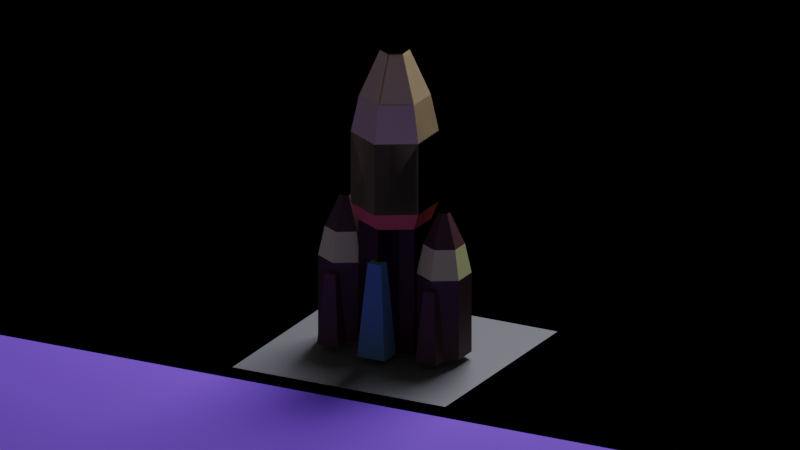 # Source: basicLowPolyRocketAnimationModel.blend  (saved by Blender 3.2.14; exported with 4.5.12 LTS)
import bpy
from mathutils import Matrix  # noqa: F401  (used for matrix-valued properties, if any)

bpy.ops.wm.read_factory_settings(use_empty=True)
scene = bpy.context.scene
scene.name = 'Scene'

# ---- collections
col_collection = bpy.data.collections.new('Collection'); scene.collection.children.link(col_collection)

# ---- materials (node trees are filled in below, after node groups)
mat_material_003 = bpy.data.materials.new('Material.003')
mat_material_003.use_transparent_shadow = False
mat_material_004 = bpy.data.materials.new('Material.004')
mat_material_004.use_transparent_shadow = False
mat_material_005 = bpy.data.materials.new('Material.005')
mat_material_005.use_transparent_shadow = False
mat_material_006 = bpy.data.materials.new('Material.006')
mat_material_006.use_transparent_shadow = False
mat_material_007 = bpy.data.materials.new('Material.007')
mat_material_007.use_transparent_shadow = False
mat_material_010 = bpy.data.materials.new('Material.010')
mat_material_010.use_transparent_shadow = False
mat_material_008 = bpy.data.materials.new('Material.008')
mat_material_008.use_transparent_shadow = False
mat_material_009 = bpy.data.materials.new('Material.009')
mat_material_009.use_transparent_shadow = False
mat_material_001 = bpy.data.materials.new('Material.001')
mat_material_001.use_transparent_shadow = False
mat_material_002 = bpy.data.materials.new('Material.002')
mat_material_002.use_transparent_shadow = False

# ---- material node trees
mat_material_003.use_nodes = True; mat_material_003.node_tree.nodes.clear()
_N = mat_material_003.node_tree.nodes; _L = mat_material_003.node_tree.links
n0 = _N.new('ShaderNodeBsdfPrincipled'); n0.name = 'Principled BSDF'; n0.location = (10, 300)
n0.distribution = 'GGX'
n0.subsurface_method = 'RANDOM_WALK_SKIN'
n0.inputs[0].default_value = (1.0, 0.7642, 0.3581, 1.0)
n0.inputs[3].default_value = 3.25
n0.inputs[18].default_value = 0.4058
n0.inputs[20].default_value = 0.0
n0.inputs[27].default_value = (0.0, 0.0, 0.0, 1.0)
n0.inputs[28].default_value = 1.0
n1 = _N.new('ShaderNodeOutputMaterial'); n1.name = 'Material Output'; n1.location = (300, 300)
_L.new(n0.outputs[0], n1.inputs[0])
n1.is_active_output = True
mat_material_004.use_nodes = True; mat_material_004.node_tree.nodes.clear()
_N = mat_material_004.node_tree.nodes; _L = mat_material_004.node_tree.links
n0 = _N.new('ShaderNodeBsdfPrincipled'); n0.name = 'Principled BSDF'; n0.location = (10, 300)
n0.distribution = 'GGX'
n0.subsurface_method = 'RANDOM_WALK_SKIN'
n0.inputs[0].default_value = (0.2613, 0.2494, 0.04549, 1.0)
n0.inputs[3].default_value = 1.45
n0.inputs[27].default_value = (0.0, 0.0, 0.0, 1.0)
n0.inputs[28].default_value = 1.0
n1 = _N.new('ShaderNodeOutputMaterial'); n1.name = 'Material Output'; n1.location = (300, 300)
_L.new(n0.outputs[0], n1.inputs[0])
n1.is_active_output = True
mat_material_005.use_nodes = True; mat_material_005.node_tree.nodes.clear()
_N = mat_material_005.node_tree.nodes; _L = mat_material_005.node_tree.links
n0 = _N.new('ShaderNodeBsdfPrincipled'); n0.name = 'Principled BSDF'; n0.location = (10, 300)
n0.distribution = 'GGX'
n0.subsurface_method = 'RANDOM_WALK_SKIN'
n0.inputs[0].default_value = (0.061, 0.009413, 0.01293, 1.0)
n0.inputs[3].default_value = 1.45
n0.inputs[27].default_value = (0.0, 0.0, 0.0, 1.0)
n0.inputs[28].default_value = 1.0
n1 = _N.new('ShaderNodeOutputMaterial'); n1.name = 'Material Output'; n1.location = (300, 300)
_L.new(n0.outputs[0], n1.inputs[0])
n1.is_active_output = True
mat_material_006.use_nodes = True; mat_material_006.node_tree.nodes.clear()
_N = mat_material_006.node_tree.nodes; _L = mat_material_006.node_tree.links
n0 = _N.new('ShaderNodeBsdfPrincipled'); n0.name = 'Principled BSDF'; n0.location = (10, 300)
n0.distribution = 'GGX'
n0.subsurface_method = 'RANDOM_WALK_SKIN'
n0.inputs[0].default_value = (0.8, 0.1518, 0.09596, 1.0)
n0.inputs[3].default_value = 1.45
n0.inputs[27].default_value = (0.0, 0.0, 0.0, 1.0)
n0.inputs[28].default_value = 1.0
n1 = _N.new('ShaderNodeOutputMaterial'); n1.name = 'Material Output'; n1.location = (300, 300)
_L.new(n0.outputs[0], n1.inputs[0])
n1.is_active_output = True
mat_material_007.use_nodes = True; mat_material_007.node_tree.nodes.clear()
_N = mat_material_007.node_tree.nodes; _L = mat_material_007.node_tree.links
n0 = _N.new('ShaderNodeBsdfPrincipled'); n0.name = 'Principled BSDF'; n0.location = (10, 300)
n0.distribution = 'GGX'
n0.subsurface_method = 'RANDOM_WALK_SKIN'
n0.inputs[0].default_value = (0.008381, 0.003246, 0.005571, 1.0)
n0.inputs[3].default_value = 1.45
n0.inputs[27].default_value = (0.0, 0.0, 0.0, 1.0)
n0.inputs[28].default_value = 1.0
n1 = _N.new('ShaderNodeOutputMaterial'); n1.name = 'Material Output'; n1.location = (300, 300)
_L.new(n0.outputs[0], n1.inputs[0])
n1.is_active_output = True
mat_material_010.use_nodes = True; mat_material_010.node_tree.nodes.clear()
_N = mat_material_010.node_tree.nodes; _L = mat_material_010.node_tree.links
n0 = _N.new('ShaderNodeBsdfPrincipled'); n0.name = 'Principled BSDF'; n0.location = (10, 300)
n0.distribution = 'GGX'
n0.subsurface_method = 'RANDOM_WALK_SKIN'
n0.inputs[0].default_value = (0.09933, 0.2595, 0.3451, 1.0)
n0.inputs[3].default_value = 1.45
n0.inputs[27].default_value = (0.0, 0.0, 0.0, 1.0)
n0.inputs[28].default_value = 1.0
n1 = _N.new('ShaderNodeOutputMaterial'); n1.name = 'Material Output'; n1.location = (300, 300)
_L.new(n0.outputs[0], n1.inputs[0])
n1.is_active_output = True
mat_material_008.use_nodes = True; mat_material_008.node_tree.nodes.clear()
_N = mat_material_008.node_tree.nodes; _L = mat_material_008.node_tree.links
n0 = _N.new('ShaderNodeBsdfPrincipled'); n0.name = 'Principled BSDF'; n0.location = (10, 300)
n0.distribution = 'GGX'
n0.subsurface_method = 'RANDOM_WALK_SKIN'
n0.inputs[0].default_value = (0.0865, 0.02843, 0.02956, 1.0)
n0.inputs[3].default_value = 1.45
n0.inputs[27].default_value = (0.0, 0.0, 0.0, 1.0)
n0.inputs[28].default_value = 1.0
n1 = _N.new('ShaderNodeOutputMaterial'); n1.name = 'Material Output'; n1.location = (300, 300)
_L.new(n0.outputs[0], n1.inputs[0])
n1.is_active_output = True
mat_material_009.use_nodes = True; mat_material_009.node_tree.nodes.clear()
_N = mat_material_009.node_tree.nodes; _L = mat_material_009.node_tree.links
n0 = _N.new('ShaderNodeBsdfPrincipled'); n0.name = 'Principled BSDF'; n0.location = (10, 300)
n0.distribution = 'GGX'
n0.subsurface_method = 'RANDOM_WALK_SKIN'
n0.inputs[0].default_value = (0.7707, 0.8, 0.3151, 1.0)
n0.inputs[3].default_value = 1.45
n0.inputs[27].default_value = (0.0, 0.0, 0.0, 1.0)
n0.inputs[28].default_value = 1.0
n1 = _N.new('ShaderNodeOutputMaterial'); n1.name = 'Material Output'; n1.location = (300, 300)
_L.new(n0.outputs[0], n1.inputs[0])
n1.is_active_output = True
mat_material_001.use_nodes = True; mat_material_001.node_tree.nodes.clear()
_N = mat_material_001.node_tree.nodes; _L = mat_material_001.node_tree.links
n0 = _N.new('ShaderNodeBsdfPrincipled'); n0.name = 'Principled BSDF'; n0.location = (10, 300)
n0.distribution = 'GGX'
n0.subsurface_method = 'RANDOM_WALK_SKIN'
n0.inputs[0].default_value = (0.2043, 0.09727, 0.8, 1.0)
n0.inputs[2].default_value = 1.0
n0.inputs[3].default_value = 1.45
n0.inputs[27].default_value = (0.0, 0.0, 0.0, 1.0)
n0.inputs[28].default_value = 1.0
n1 = _N.new('ShaderNodeOutputMaterial'); n1.name = 'Material Output'; n1.location = (300, 300)
_L.new(n0.outputs[0], n1.inputs[0])
n1.is_active_output = True
mat_material_002.use_nodes = True; mat_material_002.node_tree.nodes.clear()
_N = mat_material_002.node_tree.nodes; _L = mat_material_002.node_tree.links
n0 = _N.new('ShaderNodeBsdfPrincipled'); n0.name = 'Principled BSDF'; n0.location = (10, 300)
n0.distribution = 'GGX'
n0.subsurface_method = 'RANDOM_WALK_SKIN'
n0.inputs[0].default_value = (0.1227, 0.1227, 0.1227, 1.0)
n0.inputs[3].default_value = 1.45
n0.inputs[27].default_value = (0.0, 0.0, 0.0, 1.0)
n0.inputs[28].default_value = 1.0
n1 = _N.new('ShaderNodeOutputMaterial'); n1.name = 'Material Output'; n1.location = (300, 300)
_L.new(n0.outputs[0], n1.inputs[0])
n1.is_active_output = True

# ---- world
world_world = bpy.data.worlds.new('World'); scene.world = world_world
world_world.use_nodes = True; world_world.node_tree.nodes.clear()
_N = world_world.node_tree.nodes; _L = world_world.node_tree.links
n0 = _N.new('ShaderNodeOutputWorld'); n0.name = 'World Output'; n0.location = (300, 300)
n1 = _N.new('ShaderNodeBackground'); n1.name = 'Background'; n1.location = (10, 300)
n1.inputs[0].default_value = (0.05088, 0.05088, 0.05088, 1.0)
_L.new(n1.outputs[0], n0.inputs[0])
n0.is_active_output = True
world_world.color = (0.05088, 0.05088, 0.05088)
world_world.use_sun_shadow = False
world_world.sun_shadow_jitter_overblur = 0.0

# ---- cameras
cam_camera_001 = bpy.data.cameras.new('Camera.001')
cam_camera_001.type = 'ORTHO'
cam_camera_001.ortho_scale = 22.0
cam_camera_001.shift_x = -0.03
cam_camera_001.shift_y = 0.07

# ---- lights
light_area = bpy.data.lights.new('Area', 'AREA')
light_area.color = (0.8185, 0.8411, 1.0)
light_area.transmission_factor = 0.0
light_area.energy = 7854.0
light_area.shadow_soft_size = 1.0
light_area.shadow_maximum_resolution = 0.006
light_area.use_absolute_resolution = True
light_area.size = 1.0
light_area.size_y = 1.0

# ---- meshes
me_circle = bpy.data.meshes.new('Circle')
me_circle.from_pydata([(0.0, 1.0, 0.0), (-0.866, 0.5, 0.0), (-0.866, -0.5, 0.0), (8.742e-08, -1.0, 0.0), (0.866, -0.5, 0.0), (0.866, 0.5, 0.0), (0.0, 1.0, 3.643), (-0.866, 0.5, 3.643), (-0.866, -0.5, 3.643), (8.742e-08, -1.0, 3.643), (0.866, -0.5, 3.643), (0.866, 0.5, 3.643), (-4.748e-08, 1.212, 4.146), (-1.05, 0.6062, 4.146), (-1.05, -0.6062, 4.146), (5.851e-08, -1.212, 4.146), (1.05, -0.6062, 4.146), (1.05, 0.6062, 4.146), (0.4255, -0.5745, 0.0), (-0.4255, -0.5745, 0.0), (0.4255, -1.425, 0.0), (-0.4255, -1.425, 0.0), (-1.506e-07, 0.4097, 8.622), (-0.3548, 0.2049, 8.622), (-0.3548, -0.2049, 8.622), (-1.148e-07, -0.4097, 8.622), (0.3548, -0.2049, 8.622), (0.3548, 0.2049, 8.622), (-1.947e-07, 0.9865, 7.299), (-1.774e-07, 1.212, 6.227), (-1.05, 0.6062, 6.227), (-0.8543, 0.4932, 7.299), (-1.05, -0.6062, 6.227), (-0.8543, -0.4932, 7.299), (-7.144e-08, -1.212, 6.227), (-1.085e-07, -0.9865, 7.299), (1.05, -0.6062, 6.227), (0.8543, -0.4932, 7.299), (1.05, 0.6062, 6.227), (0.8543, 0.4932, 7.299), (0.2108, -0.7892, 2.711), (-0.2108, -0.7892, 2.711), (0.2108, -1.211, 2.711), (-0.2108, -1.211, 2.711)], [], [(1, 0, 5, 4, 3, 2), (10, 11, 17, 16), (1, 2, 8, 7), (4, 5, 11, 10), (2, 3, 9, 8), (0, 1, 7, 6), (5, 0, 6, 11), (3, 4, 10, 9), (31, 33, 24, 23), (8, 9, 15, 14), (6, 7, 13, 12), (11, 6, 12, 17), (9, 10, 16, 15), (7, 8, 14, 13), (17, 12, 29, 38), (37, 39, 27, 26), (33, 35, 25, 24), (21, 19, 18, 20), (35, 37, 26, 25), (39, 28, 22, 27), (23, 24, 25, 26, 27, 22), (28, 31, 23, 22), (15, 16, 36, 34), (13, 14, 32, 30), (16, 17, 38, 36), (14, 15, 34, 32), (31, 28, 29, 30), (33, 31, 30, 32), (35, 33, 32, 34), (37, 35, 34, 36), (39, 37, 36, 38), (28, 39, 38, 29), (12, 13, 30, 29), (43, 42, 40, 41), (20, 18, 40, 42), (18, 19, 41, 40), (19, 21, 43, 41), (21, 20, 42, 43)])
me_circle.polygons.foreach_set('material_index', [0, 3, 2, 2, 2, 2, 2, 2, 0, 3, 3, 3, 3, 3, 1, 0, 0, 0, 0, 0, 4, 0, 1, 1, 1, 1, 0, 0, 0, 0, 0, 0, 1, 5, 5, 0, 5, 5])
_uv = me_circle.uv_layers.new(name='UVMap')
_uv.uv.foreach_set('vector', [0.0, 0.0, 0.0, 0.0, 0.0, 0.0, 0.0, 0.0, 0.0, 0.0, 0.0, 0.0, 0.0, 0.0, 0.0, 0.0, 0.0, 0.0, 0.0, 0.0, 0.0, 0.0, 0.0, 0.0, 0.0, 0.0, 0.0, 0.0, 0.0, 0.0, 0.0, 0.0, 0.0, 0.0, 0.0, 0.0, 0.0, 0.0, 0.0, 0.0, 0.0, 0.0, 0.0, 0.0, 0.0, 0.0, 0.0, 0.0, 0.0, 0.0, 0.0, 0.0, 0.0, 0.0, 0.0, 0.0, 0.0, 0.0, 0.0, 0.0, 0.0, 0.0, 0.0, 0.0, 0.0, 0.0, 0.0, 0.0, 0.0, 0.0, 0.0, 0.0, 0.0, 0.0, 0.0, 0.0, 0.0, 0.0, 0.0, 0.0, 0.0, 0.0, 0.0, 0.0, 0.0, 0.0, 0.0, 0.0, 0.0, 0.0, 0.0, 0.0, 0.0, 0.0, 0.0, 0.0, 0.0, 0.0, 0.0, 0.0, 0.0, 0.0, 0.0, 0.0, 0.0, 0.0, 0.0, 0.0, 0.0, 0.0, 0.0, 0.0, 0.0, 0.0, 0.0, 0.0, 0.0, 0.0, 0.0, 0.0, 0.0, 0.0, 0.0, 0.0, 0.0, 0.0, 0.0, 0.0, 0.0, 0.0, 0.0, 0.0, 0.0, 0.0, 0.0, 0.0, 0.0, 0.0, 0.0, 0.0, 0.0, 0.0, 0.0, 1.0, 1.0, 1.0, 1.0, 0.0, 0.0, 0.0, 0.0, 0.0, 0.0, 0.0, 0.0, 0.0, 0.0, 0.0, 0.0, 0.0, 0.0, 0.0, 0.0, 0.0, 0.0, 0.0, 0.0, 0.0, 0.0, 0.0, 0.0, 0.0, 0.0, 0.0, 0.0, 0.0, 0.0, 0.0, 0.0, 0.0, 0.0, 0.0, 0.0, 0.0, 0.0, 0.0, 0.0, 0.0, 0.0, 0.0, 0.0, 0.0, 0.0, 0.0, 0.0, 0.0, 0.0, 0.0, 0.0, 0.0, 0.0, 0.0, 0.0, 0.0, 0.0, 0.0, 0.0, 0.0, 0.0, 0.0, 0.0, 0.0, 0.0, 0.0, 0.0, 0.0, 0.0, 0.0, 0.0, 0.0, 0.0, 0.0, 0.0, 0.0, 0.0, 0.0, 0.0, 0.0, 0.0, 0.0, 0.0, 0.0, 0.0, 0.0, 0.0, 0.0, 0.0, 0.0, 0.0, 0.0, 0.0, 0.0, 0.0, 0.0, 0.0, 0.0, 0.0, 0.0, 0.0, 0.0, 0.0, 0.0, 0.0, 0.0, 0.0, 0.0, 0.0, 0.0, 0.0, 0.0, 0.0, 0.0, 0.0, 0.0, 0.0, 0.0, 0.0, 0.0, 0.0, 0.0, 0.0, 0.0, 0.0, 0.0, 1.0, 0.0, 1.0, 1.0, 0.0, 1.0, 1.0, 0.0, 1.0, 1.0, 1.0, 1.0, 1.0, 0.0, 1.0, 1.0, 0.0, 1.0, 0.0, 1.0, 1.0, 1.0, 0.0, 1.0, 0.0, 0.0, 0.0, 0.0, 0.0, 1.0, 0.0, 0.0, 1.0, 0.0, 1.0, 0.0, 0.0, 0.0])
me_circle.materials.append(mat_material_003)
me_circle.materials.append(mat_material_004)
me_circle.materials.append(mat_material_005)
me_circle.materials.append(mat_material_006)
me_circle.materials.append(mat_material_007)
me_circle.materials.append(mat_material_010)
me_circle.update()
me_circle_001 = bpy.data.meshes.new('Circle.001')
me_circle_001.from_pydata([(0.0, 1.0, 0.0), (-0.866, 0.5, 0.0), (-0.866, -0.5, 0.0), (8.742e-08, -1.0, 0.0), (0.866, -0.5, 0.0), (0.866, 0.5, 0.0), (0.4255, -0.5745, 0.0), (-0.4255, -0.5745, 0.0), (0.4255, -1.425, 0.0), (-0.4255, -1.425, 0.0), (0.2108, -0.7892, 2.711), (-0.2108, -0.7892, 2.711), (0.2108, -1.211, 2.711), (-0.2108, -1.211, 2.711), (0.0, 0.2118, 5.408), (-0.1834, 0.1059, 5.408), (-0.1834, -0.1059, 5.408), (1.852e-08, -0.2118, 5.408), (0.1834, -0.1059, 5.408), (0.1834, 0.1059, 5.408), (0.0, 0.7586, 4.184), (0.0, 1.0, 3.063), (-0.866, 0.5, 3.063), (-0.657, 0.3793, 4.184), (-0.866, -0.5, 3.063), (-0.657, -0.3793, 4.184), (8.742e-08, -1.0, 3.063), (6.632e-08, -0.7586, 4.184), (0.866, -0.5, 3.063), (0.657, -0.3793, 4.184), (0.866, 0.5, 3.063), (0.657, 0.3793, 4.184)], [], [(1, 0, 5, 4, 3, 2), (25, 27, 17, 16), (27, 29, 18, 17), (31, 20, 14, 19), (0, 1, 22, 21), (29, 31, 19, 18), (9, 7, 6, 8), (13, 12, 10, 11), (8, 6, 10, 12), (6, 7, 11, 10), (7, 9, 13, 11), (9, 8, 12, 13), (4, 5, 30, 28), (2, 3, 26, 24), (5, 0, 21, 30), (23, 25, 16, 15), (3, 4, 28, 26), (1, 2, 24, 22), (23, 20, 21, 22), (25, 23, 22, 24), (27, 25, 24, 26), (29, 27, 26, 28), (31, 29, 28, 30), (20, 31, 30, 21), (20, 23, 15, 14)])
me_circle_001.polygons.foreach_set('material_index', [0, 0, 0, 0, 0, 0, 0, 0, 0, 0, 0, 0, 0, 0, 0, 0, 0, 0, 1, 0, 1, 1, 1, 1, 0])
_uv = me_circle_001.uv_layers.new(name='UVMap')
_uv.uv.foreach_set('vector', [0.0, 0.0, 0.0, 0.0, 0.0, 0.0, 0.0, 0.0, 0.0, 0.0, 0.0, 0.0, 0.0, 0.0, 0.0, 0.0, 0.0, 0.0, 0.0, 0.0, 0.0, 0.0, 0.0, 0.0, 0.0, 0.0, 0.0, 0.0, 0.0, 0.0, 0.0, 0.0, 0.0, 0.0, 0.0, 0.0, 0.0, 0.0, 0.0, 0.0, 0.0, 0.0, 0.0, 0.0, 0.0, 0.0, 0.0, 0.0, 0.0, 0.0, 0.0, 0.0, 0.0, 0.0, 0.0, 1.0, 1.0, 1.0, 1.0, 0.0, 0.0, 0.0, 1.0, 0.0, 1.0, 1.0, 0.0, 1.0, 1.0, 0.0, 1.0, 1.0, 1.0, 1.0, 1.0, 0.0, 1.0, 1.0, 0.0, 1.0, 0.0, 1.0, 1.0, 1.0, 0.0, 1.0, 0.0, 0.0, 0.0, 0.0, 0.0, 1.0, 0.0, 0.0, 1.0, 0.0, 1.0, 0.0, 0.0, 0.0, 0.0, 0.0, 0.0, 0.0, 0.0, 0.0, 0.0, 0.0, 0.0, 0.0, 0.0, 0.0, 0.0, 0.0, 0.0, 0.0, 0.0, 0.0, 0.0, 0.0, 0.0, 0.0, 0.0, 0.0, 0.0, 0.0, 0.0, 0.0, 0.0, 0.0, 0.0, 0.0, 0.0, 0.0, 0.0, 0.0, 0.0, 0.0, 0.0, 0.0, 0.0, 0.0, 0.0, 0.0, 0.0, 0.0, 0.0, 0.0, 0.0, 0.0, 0.0, 0.0, 0.0, 0.0, 0.0, 0.0, 0.0, 0.0, 0.0, 0.0, 0.0, 0.0, 0.0, 0.0, 0.0, 0.0, 0.0, 0.0, 0.0, 0.0, 0.0, 0.0, 0.0, 0.0, 0.0, 0.0, 0.0, 0.0, 0.0, 0.0, 0.0, 0.0, 0.0, 0.0, 0.0, 0.0, 0.0, 0.0, 0.0, 0.0, 0.0, 0.0, 0.0, 0.0, 0.0, 0.0, 0.0, 0.0, 0.0, 0.0, 0.0, 0.0, 0.0, 0.0])
me_circle_001.materials.append(mat_material_008)
me_circle_001.materials.append(mat_material_009)
me_circle_001.update()
me_plane = bpy.data.meshes.new('Plane')
me_plane.from_pydata([(-1.0, -1.0, 0.0), (1.0, -1.0, 0.0), (-1.0, 1.0, 0.0), (1.0, 1.0, 0.0), (-1.0, -1.0, 0.0), (1.0, -1.0, 0.0), (-1.0, 1.0, 0.0), (1.0, 1.0, 0.0), (21.07, -1.0, 0.0), (21.07, 1.0, 0.0), (-22.01, -1.0, 0.0), (-22.01, 1.0, 0.0), (-1.0, 1.0, 0.0), (1.0, 1.0, 0.0), (-1.0, 51.63, 0.0), (1.0, 51.63, 0.0), (-1.0, 53.63, 0.0), (1.0, 53.63, 0.0), (21.07, 51.63, 0.0), (21.07, 53.63, 0.0), (-22.01, 51.63, 0.0), (-22.01, 53.63, 0.0), (-1.0, 53.63, 0.0), (1.0, 53.63, 0.0), (-1.0, -33.31, 0.0), (1.0, -33.31, 0.0), (21.07, -33.31, 0.0), (-22.01, -33.31, 0.0), (-1.0, 1.0, 0.0), (1.0, 1.0, 0.0), (21.07, 1.0, 0.0), (-22.01, 1.0, 0.0), (21.07, 53.63, 0.0), (-22.01, 53.63, 0.0)], [], [(0, 1, 3, 2), (28, 29, 7, 6), (29, 5, 8, 30), (28, 6, 11, 31), (6, 7, 13, 12), (11, 6, 16, 21), (8, 5, 15, 18), (12, 13, 23, 22), (31, 11, 21, 33), (30, 8, 18, 32), (6, 12, 22, 16), (5, 4, 14, 15), (4, 10, 20, 14), (7, 9, 19, 17), (13, 7, 17, 23), (10, 4, 24, 27), (5, 8, 26, 25), (4, 5, 25, 24), (9, 30, 32, 19), (10, 31, 33, 20), (4, 28, 31, 10), (7, 29, 30, 9)])
_uv = me_plane.uv_layers.new(name='UVMap')
_uv.uv.foreach_set('vector', [0.0, 0.0, 1.0, 0.0, 1.0, 1.0, 0.0, 1.0, 0.0, 1.0, 1.0, 1.0, 1.0, 1.0, 0.0, 1.0, 1.0, 1.0, 1.0, 0.0, 1.0, 0.0, 1.0, 1.0, 0.0, 1.0, 0.0, 1.0, 0.0, 1.0, 0.0, 1.0, 0.0, 1.0, 1.0, 1.0, 1.0, 1.0, 0.0, 1.0, 0.0, 1.0, 0.0, 1.0, 0.0, 1.0, 0.0, 1.0, 1.0, 0.0, 1.0, 0.0, 1.0, 0.0, 1.0, 0.0, 0.0, 1.0, 1.0, 1.0, 1.0, 1.0, 0.0, 1.0, 0.0, 1.0, 0.0, 1.0, 0.0, 1.0, 0.0, 1.0, 1.0, 0.0, 1.0, 0.0, 1.0, 0.0, 1.0, 0.0, 0.0, 1.0, 0.0, 1.0, 0.0, 1.0, 0.0, 1.0, 1.0, 0.0, 0.0, 0.0, 0.0, 0.0, 1.0, 0.0, 0.0, 0.0, 0.0, 0.0, 0.0, 0.0, 0.0, 0.0, 1.0, 1.0, 1.0, 1.0, 1.0, 1.0, 1.0, 1.0, 1.0, 1.0, 1.0, 1.0, 1.0, 1.0, 1.0, 1.0, 0.0, 0.0, 0.0, 0.0, 0.0, 0.0, 0.0, 0.0, 1.0, 0.0, 1.0, 0.0, 1.0, 0.0, 1.0, 0.0, 0.0, 0.0, 1.0, 0.0, 1.0, 0.0, 0.0, 0.0, 1.0, 1.0, 1.0, 1.0, 1.0, 1.0, 1.0, 1.0, 0.0, 0.0, 0.0, 0.0, 0.0, 0.0, 0.0, 0.0, 0.0, 0.0, 0.0, 1.0, 0.0, 1.0, 0.0, 0.0, 1.0, 1.0, 1.0, 1.0, 1.0, 1.0, 1.0, 1.0])
me_plane.materials.append(mat_material_001)
me_plane.update()
me_plane_001 = bpy.data.meshes.new('Plane.001')
me_plane_001.from_pydata([(-1.0, -1.0, 0.0), (1.0, -1.0, 0.0), (-1.0, 1.0, 0.0), (1.0, 1.0, 0.0)], [], [(0, 1, 3, 2)])
_uv = me_plane_001.uv_layers.new(name='UVMap')
_uv.uv.foreach_set('vector', [0.0, 0.0, 1.0, 0.0, 1.0, 1.0, 0.0, 1.0])
me_plane_001.update()
me_plane_002 = bpy.data.meshes.new('Plane.002')
me_plane_002.from_pydata([(-1.0, -1.0, 0.0), (1.0, -1.0, 0.0), (-1.0, 1.0, 0.0), (1.0, 1.0, 0.0)], [], [(0, 1, 3, 2)])
_uv = me_plane_002.uv_layers.new(name='UVMap')
_uv.uv.foreach_set('vector', [0.0, 0.0, 1.0, 0.0, 1.0, 1.0, 0.0, 1.0])
me_plane_002.materials.append(mat_material_002)
me_plane_002.update()
me_icosphere = bpy.data.meshes.new('Icosphere')
me_icosphere.from_pydata([(0.0, 0.0, -1.0), (0.7236, -0.5257, -0.4472), (-0.2764, -0.8506, -0.4472), (-0.8944, 0.0, -0.4472), (-0.2764, 0.8506, -0.4472), (0.7236, 0.5257, -0.4472), (0.2764, -0.8506, 0.4472), (-0.7236, -0.5257, 0.4472), (-0.7236, 0.5257, 0.4472), (0.2764, 0.8506, 0.4472), (0.8944, 0.0, 0.4472), (0.0, 0.0, 1.0)], [], [(0, 1, 2), (1, 0, 5), (0, 2, 3), (0, 3, 4), (0, 4, 5), (1, 5, 10), (2, 1, 6), (3, 2, 7), (4, 3, 8), (5, 4, 9), (1, 10, 6), (2, 6, 7), (3, 7, 8), (4, 8, 9), (5, 9, 10), (6, 10, 11), (7, 6, 11), (8, 7, 11), (9, 8, 11), (10, 9, 11)])
_uv = me_icosphere.uv_layers.new(name='UVMap')
_uv.uv.foreach_set('vector', [0.1818, 0.0, 0.2727, 0.1575, 0.09091, 0.1575, 0.2727, 0.1575, 0.3636, 0.0, 0.4545, 0.1575, 0.9091, 0.0, 1.0, 0.1575, 0.8182, 0.1575, 0.7273, 0.0, 0.8182, 0.1575, 0.6364, 0.1575, 0.5455, 0.0, 0.6364, 0.1575, 0.4545, 0.1575, 0.2727, 0.1575, 0.4545, 0.1575, 0.3636, 0.3149, 0.09091, 0.1575, 0.2727, 0.1575, 0.1818, 0.3149, 0.8182, 0.1575, 1.0, 0.1575, 0.9091, 0.3149, 0.6364, 0.1575, 0.8182, 0.1575, 0.7273, 0.3149, 0.4545, 0.1575, 0.6364, 0.1575, 0.5455, 0.3149, 0.2727, 0.1575, 0.3636, 0.3149, 0.1818, 0.3149, 0.09091, 0.1575, 0.1818, 0.3149, 0.0, 0.3149, 0.8182, 0.1575, 0.9091, 0.3149, 0.7273, 0.3149, 0.6364, 0.1575, 0.7273, 0.3149, 0.5455, 0.3149, 0.4545, 0.1575, 0.5455, 0.3149, 0.3636, 0.3149, 0.1818, 0.3149, 0.3636, 0.3149, 0.2727, 0.4724, 0.0, 0.3149, 0.1818, 0.3149, 0.09091, 0.4724, 0.7273, 0.3149, 0.9091, 0.3149, 0.8182, 0.4724, 0.5455, 0.3149, 0.7273, 0.3149, 0.6364, 0.4724, 0.3636, 0.3149, 0.5455, 0.3149, 0.4545, 0.4724])
me_icosphere.update()

# ---- objects
ob_circle = bpy.data.objects.new('Circle', me_circle)
ob_circle_001 = bpy.data.objects.new('Circle.001', me_circle_001)
ob_plane = bpy.data.objects.new('Plane', me_plane)
ob_plane_001 = bpy.data.objects.new('Plane.001', me_plane_001)
ob_plane_002 = bpy.data.objects.new('Plane.002', me_plane_002)
ob_icosphere = bpy.data.objects.new('Icosphere', me_icosphere)
ob_camera = bpy.data.objects.new('Camera', cam_camera_001)
ob_area = bpy.data.objects.new('Area', light_area)

# ---- transforms, parenting, visibility, modifiers, constraints
ob_circle.location = (0.0, 0.0, 0.2258)
_m = ob_circle.modifiers.new('Mirror', 'MIRROR')
_m.use_axis = (False, True, False)
ob_circle_001.parent = ob_circle
ob_circle_001.location = (1.53, 0.0, 0.0)
ob_circle_001.scale = (0.7597, 0.7597, 0.7597)
_m = ob_circle_001.modifiers.new('Mirror', 'MIRROR')
_m.mirror_object = ob_circle
ob_plane.location = (0.0, 0.0, 0.0)
ob_plane.scale = (4.0, 4.0, 4.0)
_m = ob_plane.modifiers.new('Collision', 'COLLISION')
ob_plane_001.parent = ob_circle
ob_plane_001.matrix_parent_inverse = Matrix(((1.0, -0.0, 0.0, -0.0), (-0.0, 1.0, -0.0, 0.0), (0.0, -0.0, 1.0, -0.2258), (-0.0, 0.0, -0.0, 1.0)))
ob_plane_001.location = (0.0, 0.0, 0.0)
ob_plane_001.scale = (1.138, 1.138, 1.138)
ob_plane_001.show_instancer_for_render = False
_m = ob_plane_001.modifiers.new('ParticleSystem', 'PARTICLE_SYSTEM')
ob_plane_002.location = (0.0, 0.0, 0.02835)
ob_plane_002.scale = (3.309, 3.309, 3.309)
_m = ob_plane_002.modifiers.new('Collision', 'COLLISION')
ob_icosphere.location = (0.0, 0.0, -3.971)
ob_camera.location = (21.0, -38.13, 18.51)
ob_camera.rotation_euler = (1.209, -1.375e-07, 0.485)
ob_area.location = (0.0, 13.45, 21.63)
ob_area.rotation_euler = (-0.6517, -0.0, 0.0)
ob_area.scale = (11.06, 11.06, 11.06)

# ---- collection membership
col_collection.objects.link(ob_circle)
col_collection.objects.link(ob_circle_001)
col_collection.objects.link(ob_plane)
col_collection.objects.link(ob_plane_001)
col_collection.objects.link(ob_plane_002)
col_collection.objects.link(ob_icosphere)
col_collection.objects.link(ob_camera)
col_collection.objects.link(ob_area)

# ---- scene / render settings (as saved in the file)
scene.camera = ob_camera
scene.frame_start = 1; scene.frame_end = 150; scene.frame_set(0)
scene.render.engine = 'BLENDER_EEVEE_NEXT'
scene.render.image_settings.file_format = 'FFMPEG'
scene.render.image_settings.color_mode = 'RGB'
scene.render.fps = 30
scene.cycles.sampling_pattern = 'TABULATED_SOBOL'
scene.cycles.use_light_tree = False
scene.eevee.use_gtao = True
scene.eevee.use_raytracing = True
scene.view_settings.view_transform = 'Filmic'
bpy.context.view_layer.update()
